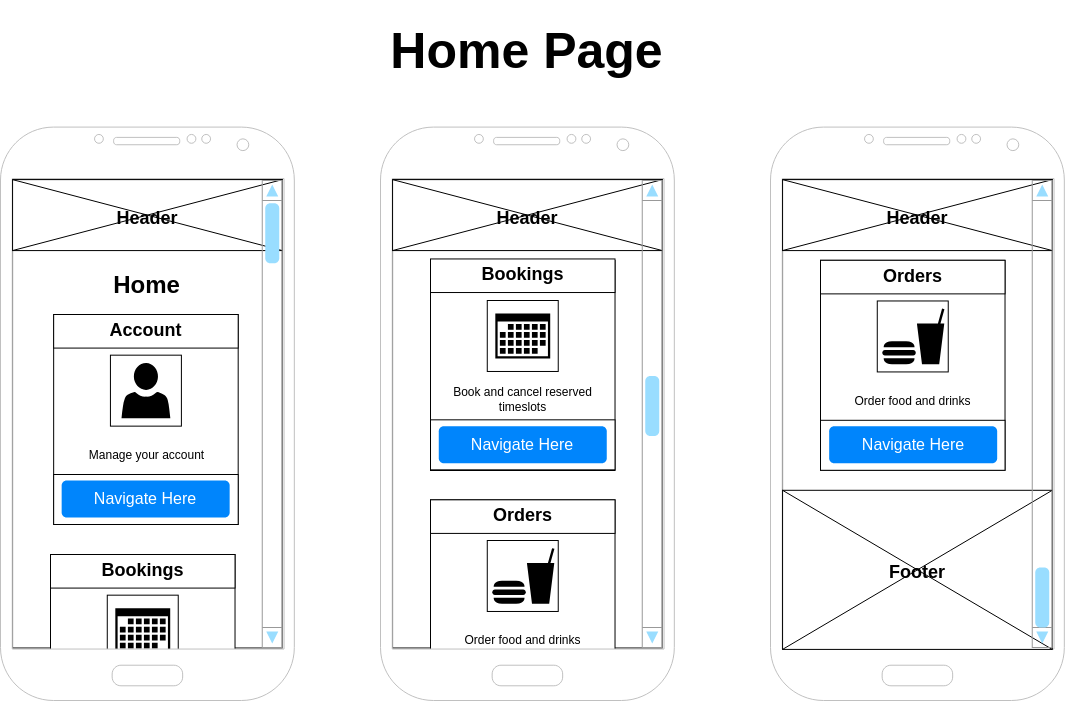

The diagram above was exported from draw.io. Its source (the exported page's mxGraphModel, read from the mxfile embedded in the PNG):
<mxGraphModel dx="3023" dy="1243" grid="1" gridSize="10" guides="1" tooltips="1" connect="1" arrows="1" fold="1" page="1" pageScale="1" pageWidth="850" pageHeight="1100" math="0" shadow="0">
  <root>
    <mxCell id="0" />
    <mxCell id="1" parent="0" />
    <mxCell id="9FkwUXTw-j3SkPn9rJcd-49" value="" style="rounded=0;whiteSpace=wrap;html=1;container=0;" parent="1" vertex="1">
      <mxGeometry x="452.0650724637681" y="239.1081976841752" width="269.6898550724638" height="468.3768249706327" as="geometry" />
    </mxCell>
    <mxCell id="9FkwUXTw-j3SkPn9rJcd-89" value="" style="group" parent="1" vertex="1" connectable="0">
      <mxGeometry x="490" y="559.33" width="185.35000000000002" height="210" as="geometry" />
    </mxCell>
    <mxCell id="9FkwUXTw-j3SkPn9rJcd-90" value="" style="rounded=0;whiteSpace=wrap;html=1;container=0;" parent="9FkwUXTw-j3SkPn9rJcd-89" vertex="1">
      <mxGeometry width="184.52" height="180" as="geometry" />
    </mxCell>
    <mxCell id="9FkwUXTw-j3SkPn9rJcd-91" value="" style="rounded=0;whiteSpace=wrap;html=1;container=0;" parent="9FkwUXTw-j3SkPn9rJcd-89" vertex="1">
      <mxGeometry x="56.774492753623235" y="40.673950327236184" width="70.97101449275364" height="70.96618560161102" as="geometry" />
    </mxCell>
    <mxCell id="9FkwUXTw-j3SkPn9rJcd-93" value="" style="rounded=0;whiteSpace=wrap;html=1;container=0;" parent="9FkwUXTw-j3SkPn9rJcd-89" vertex="1">
      <mxGeometry width="184.52" height="33.58" as="geometry" />
    </mxCell>
    <mxCell id="9FkwUXTw-j3SkPn9rJcd-94" value="&lt;h2&gt;Orders&lt;/h2&gt;" style="text;html=1;align=center;verticalAlign=middle;whiteSpace=wrap;rounded=0;container=0;" parent="9FkwUXTw-j3SkPn9rJcd-89" vertex="1">
      <mxGeometry x="49.68000000000001" width="85.17" height="30" as="geometry" />
    </mxCell>
    <mxCell id="9FkwUXTw-j3SkPn9rJcd-97" value="Order food and drinks" style="text;html=1;align=center;verticalAlign=middle;whiteSpace=wrap;rounded=0;" parent="9FkwUXTw-j3SkPn9rJcd-89" vertex="1">
      <mxGeometry x="0.35000000000002274" y="120" width="185" height="40" as="geometry" />
    </mxCell>
    <mxCell id="9FkwUXTw-j3SkPn9rJcd-114" value="" style="shape=mxgraph.signs.food.fast_food;html=1;pointerEvents=1;fillColor=#000000;strokeColor=none;verticalLabelPosition=bottom;verticalAlign=top;align=center;" parent="9FkwUXTw-j3SkPn9rJcd-89" vertex="1">
      <mxGeometry x="61.78" y="48.32" width="62.15" height="55.67" as="geometry" />
    </mxCell>
    <mxCell id="9FkwUXTw-j3SkPn9rJcd-79" value="" style="group" parent="1" vertex="1" connectable="0">
      <mxGeometry x="490" y="320" width="185.35000000000002" height="210" as="geometry" />
    </mxCell>
    <mxCell id="9FkwUXTw-j3SkPn9rJcd-80" value="" style="rounded=0;whiteSpace=wrap;html=1;container=0;" parent="9FkwUXTw-j3SkPn9rJcd-79" vertex="1">
      <mxGeometry width="184.52" height="210" as="geometry" />
    </mxCell>
    <mxCell id="9FkwUXTw-j3SkPn9rJcd-126" value="" style="rounded=0;whiteSpace=wrap;html=1;container=0;" parent="9FkwUXTw-j3SkPn9rJcd-79" vertex="1">
      <mxGeometry y="-1.5500000000000114" width="184.52" height="33.58" as="geometry" />
    </mxCell>
    <mxCell id="9FkwUXTw-j3SkPn9rJcd-127" value="&lt;h2&gt;Bookings&lt;/h2&gt;" style="text;html=1;align=center;verticalAlign=middle;whiteSpace=wrap;rounded=0;container=0;" parent="9FkwUXTw-j3SkPn9rJcd-79" vertex="1">
      <mxGeometry x="49.67999999999995" y="-1.5500000000000114" width="85.17" height="30" as="geometry" />
    </mxCell>
    <mxCell id="9FkwUXTw-j3SkPn9rJcd-5" value="" style="rounded=0;whiteSpace=wrap;html=1;container=0;" parent="1" vertex="1">
      <mxGeometry x="72.0650724637681" y="239.1081976841752" width="269.6898550724638" height="468.3768249706327" as="geometry" />
    </mxCell>
    <mxCell id="9FkwUXTw-j3SkPn9rJcd-32" value="" style="rounded=0;whiteSpace=wrap;html=1;container=0;" parent="1" vertex="1">
      <mxGeometry x="110" y="614" width="184.52" height="110" as="geometry" />
    </mxCell>
    <mxCell id="9FkwUXTw-j3SkPn9rJcd-33" value="" style="rounded=0;whiteSpace=wrap;html=1;container=0;" parent="1" vertex="1">
      <mxGeometry x="166.7744927536232" y="654.6739503272362" width="70.97101449275364" height="70.96618560161102" as="geometry" />
    </mxCell>
    <mxCell id="9FkwUXTw-j3SkPn9rJcd-36" value="" style="rounded=0;whiteSpace=wrap;html=1;container=0;" parent="1" vertex="1">
      <mxGeometry x="109.99999999999999" y="614" width="184.52" height="33.58" as="geometry" />
    </mxCell>
    <mxCell id="9FkwUXTw-j3SkPn9rJcd-35" value="&lt;h2&gt;Bookings&lt;/h2&gt;" style="text;html=1;align=center;verticalAlign=middle;whiteSpace=wrap;rounded=0;container=0;" parent="1" vertex="1">
      <mxGeometry x="159.67999999999998" y="614" width="85.17" height="30" as="geometry" />
    </mxCell>
    <mxCell id="9FkwUXTw-j3SkPn9rJcd-78" value="" style="sketch=0;aspect=fixed;pointerEvents=1;shadow=0;dashed=0;html=1;strokeColor=none;labelPosition=center;verticalLabelPosition=bottom;verticalAlign=top;align=center;fillColor=light-dark(#000000,#000000);shape=mxgraph.mscae.enterprise.calendar" parent="1" vertex="1">
      <mxGeometry x="174.82" y="667.66" width="54.89" height="45" as="geometry" />
    </mxCell>
    <mxCell id="9FkwUXTw-j3SkPn9rJcd-1" value="" style="verticalLabelPosition=bottom;verticalAlign=top;html=1;shadow=0;dashed=0;strokeWidth=1;shape=mxgraph.android.phone2;strokeColor=#c0c0c0;container=0;" parent="1" vertex="1">
      <mxGeometry x="60" y="186.59322033898306" width="293.82" height="573.406779661017" as="geometry" />
    </mxCell>
    <mxCell id="9FkwUXTw-j3SkPn9rJcd-7" value="&lt;h1&gt;&lt;font style=&quot;font-size: 18px;&quot;&gt;Header&lt;/font&gt;&lt;/h1&gt;" style="rounded=0;whiteSpace=wrap;html=1;container=0;" parent="1" vertex="1">
      <mxGeometry x="72.0650724637681" y="239.1081976841752" width="269.6898550724638" height="70.96618560161103" as="geometry" />
    </mxCell>
    <mxCell id="9FkwUXTw-j3SkPn9rJcd-23" value="" style="endArrow=none;html=1;rounded=0;entryX=1;entryY=0;entryDx=0;entryDy=0;exitX=0;exitY=1;exitDx=0;exitDy=0;" parent="1" source="9FkwUXTw-j3SkPn9rJcd-7" target="9FkwUXTw-j3SkPn9rJcd-7" edge="1">
      <mxGeometry width="50" height="50" relative="1" as="geometry">
        <mxPoint x="214.0071014492754" y="381.0405688873973" as="sourcePoint" />
        <mxPoint x="284.978115942029" y="310.0743832857862" as="targetPoint" />
      </mxGeometry>
    </mxCell>
    <mxCell id="9FkwUXTw-j3SkPn9rJcd-24" value="" style="endArrow=none;html=1;rounded=0;entryX=0;entryY=0;entryDx=0;entryDy=0;exitX=1;exitY=1;exitDx=0;exitDy=0;" parent="1" source="9FkwUXTw-j3SkPn9rJcd-7" target="9FkwUXTw-j3SkPn9rJcd-7" edge="1">
      <mxGeometry width="50" height="50" relative="1" as="geometry">
        <mxPoint x="214.0071014492754" y="381.0405688873973" as="sourcePoint" />
        <mxPoint x="284.978115942029" y="310.0743832857862" as="targetPoint" />
      </mxGeometry>
    </mxCell>
    <mxCell id="9FkwUXTw-j3SkPn9rJcd-3" value="&lt;h1&gt;Home&lt;/h1&gt;" style="text;html=1;align=center;verticalAlign=middle;whiteSpace=wrap;rounded=0;container=0;" parent="1" vertex="1">
      <mxGeometry x="121.4852971106668" y="327.97" width="170.85662365982193" height="32.033898305084755" as="geometry" />
    </mxCell>
    <mxCell id="9FkwUXTw-j3SkPn9rJcd-47" value="&lt;h1&gt;&lt;font style=&quot;font-size: 50px;&quot;&gt;Home Page&lt;/font&gt;&lt;/h1&gt;" style="text;html=1;align=center;verticalAlign=middle;whiteSpace=wrap;rounded=0;container=0;" parent="1" vertex="1">
      <mxGeometry x="434.32000000000005" y="60" width="305.18" height="100" as="geometry" />
    </mxCell>
    <mxCell id="9FkwUXTw-j3SkPn9rJcd-48" value="" style="verticalLabelPosition=bottom;verticalAlign=top;html=1;shadow=0;dashed=0;strokeWidth=1;shape=mxgraph.android.phone2;strokeColor=#c0c0c0;container=0;" parent="1" vertex="1">
      <mxGeometry x="440" y="186.5932203389831" width="293.82" height="573.406779661017" as="geometry" />
    </mxCell>
    <mxCell id="9FkwUXTw-j3SkPn9rJcd-50" value="&lt;h1&gt;&lt;font style=&quot;font-size: 18px;&quot;&gt;Header&lt;/font&gt;&lt;/h1&gt;" style="rounded=0;whiteSpace=wrap;html=1;container=0;" parent="1" vertex="1">
      <mxGeometry x="452.0650724637681" y="239.1081976841752" width="269.6898550724638" height="70.96618560161103" as="geometry" />
    </mxCell>
    <mxCell id="9FkwUXTw-j3SkPn9rJcd-51" value="" style="endArrow=none;html=1;rounded=0;entryX=1;entryY=0;entryDx=0;entryDy=0;exitX=0;exitY=1;exitDx=0;exitDy=0;" parent="1" source="9FkwUXTw-j3SkPn9rJcd-50" target="9FkwUXTw-j3SkPn9rJcd-50" edge="1">
      <mxGeometry width="50" height="50" relative="1" as="geometry">
        <mxPoint x="594.0071014492754" y="381.0405688873973" as="sourcePoint" />
        <mxPoint x="664.978115942029" y="310.0743832857862" as="targetPoint" />
      </mxGeometry>
    </mxCell>
    <mxCell id="9FkwUXTw-j3SkPn9rJcd-52" value="" style="endArrow=none;html=1;rounded=0;entryX=0;entryY=0;entryDx=0;entryDy=0;exitX=1;exitY=1;exitDx=0;exitDy=0;" parent="1" source="9FkwUXTw-j3SkPn9rJcd-50" target="9FkwUXTw-j3SkPn9rJcd-50" edge="1">
      <mxGeometry width="50" height="50" relative="1" as="geometry">
        <mxPoint x="594.0071014492754" y="381.0405688873973" as="sourcePoint" />
        <mxPoint x="664.978115942029" y="310.0743832857862" as="targetPoint" />
      </mxGeometry>
    </mxCell>
    <mxCell id="9FkwUXTw-j3SkPn9rJcd-67" value="" style="group" parent="1" vertex="1" connectable="0">
      <mxGeometry x="113.15999999999998" y="374" width="185.35000000000002" height="210" as="geometry" />
    </mxCell>
    <mxCell id="9FkwUXTw-j3SkPn9rJcd-68" value="" style="rounded=0;whiteSpace=wrap;html=1;container=0;" parent="9FkwUXTw-j3SkPn9rJcd-67" vertex="1">
      <mxGeometry width="184.52" height="210" as="geometry" />
    </mxCell>
    <mxCell id="9FkwUXTw-j3SkPn9rJcd-69" value="" style="rounded=0;whiteSpace=wrap;html=1;container=0;" parent="9FkwUXTw-j3SkPn9rJcd-67" vertex="1">
      <mxGeometry x="56.774492753623235" y="40.673950327236184" width="70.97101449275364" height="70.96618560161102" as="geometry" />
    </mxCell>
    <mxCell id="9FkwUXTw-j3SkPn9rJcd-70" value="" style="sketch=0;pointerEvents=1;shadow=0;dashed=0;html=1;strokeColor=none;labelPosition=center;verticalLabelPosition=bottom;verticalAlign=top;align=center;fillColor=light-dark(#000000,#000000);shape=mxgraph.mscae.intune.account_portal;container=0;" parent="9FkwUXTw-j3SkPn9rJcd-67" vertex="1">
      <mxGeometry x="67.84597101449282" y="48.480230743413415" width="48.828057971014495" height="55.353624769256605" as="geometry" />
    </mxCell>
    <mxCell id="9FkwUXTw-j3SkPn9rJcd-71" value="" style="rounded=0;whiteSpace=wrap;html=1;container=0;" parent="9FkwUXTw-j3SkPn9rJcd-67" vertex="1">
      <mxGeometry width="184.52" height="33.58" as="geometry" />
    </mxCell>
    <mxCell id="9FkwUXTw-j3SkPn9rJcd-72" value="&lt;h2&gt;Account&lt;/h2&gt;" style="text;html=1;align=center;verticalAlign=middle;whiteSpace=wrap;rounded=0;container=0;" parent="9FkwUXTw-j3SkPn9rJcd-67" vertex="1">
      <mxGeometry x="49.68000000000001" width="85.17" height="30" as="geometry" />
    </mxCell>
    <mxCell id="9FkwUXTw-j3SkPn9rJcd-73" value="" style="rounded=0;whiteSpace=wrap;html=1;container=0;" parent="9FkwUXTw-j3SkPn9rJcd-67" vertex="1">
      <mxGeometry y="160" width="184.52" height="50" as="geometry" />
    </mxCell>
    <mxCell id="9FkwUXTw-j3SkPn9rJcd-75" value="Manage your account" style="text;html=1;align=center;verticalAlign=middle;whiteSpace=wrap;rounded=0;" parent="9FkwUXTw-j3SkPn9rJcd-67" vertex="1">
      <mxGeometry x="0.35000000000002274" y="120" width="185" height="40" as="geometry" />
    </mxCell>
    <mxCell id="9FkwUXTw-j3SkPn9rJcd-129" value="Navigate Here" style="html=1;shadow=0;dashed=0;shape=mxgraph.bootstrap.rrect;rSize=5;strokeColor=none;strokeWidth=1;fillColor=#0085FC;fontColor=#FFFFFF;whiteSpace=wrap;align=center;verticalAlign=middle;spacingLeft=0;fontStyle=0;fontSize=16;spacing=5;" parent="9FkwUXTw-j3SkPn9rJcd-67" vertex="1">
      <mxGeometry x="8" y="166" width="168" height="37" as="geometry" />
    </mxCell>
    <mxCell id="9FkwUXTw-j3SkPn9rJcd-76" value="" style="verticalLabelPosition=bottom;shadow=0;dashed=0;align=center;html=1;verticalAlign=top;strokeWidth=1;shape=mxgraph.mockup.navigation.scrollBar;strokeColor=#999999;barPos=99.248;fillColor2=#99DDFF;strokeColor2=none;direction=north;fillColor=none;" parent="1" vertex="1">
      <mxGeometry x="321.75" y="240" width="20" height="467" as="geometry" />
    </mxCell>
    <mxCell id="9FkwUXTw-j3SkPn9rJcd-88" value="" style="verticalLabelPosition=bottom;shadow=0;dashed=0;align=center;html=1;verticalAlign=top;strokeWidth=1;shape=mxgraph.mockup.navigation.scrollBar;strokeColor=#999999;barPos=52.167;fillColor2=#99ddff;strokeColor2=none;direction=north;fillColor=none;" parent="1" vertex="1">
      <mxGeometry x="701.75" y="240" width="20" height="467" as="geometry" />
    </mxCell>
    <mxCell id="9FkwUXTw-j3SkPn9rJcd-98" value="" style="rounded=0;whiteSpace=wrap;html=1;container=0;" parent="1" vertex="1">
      <mxGeometry x="842.065072463768" y="239.1081976841752" width="269.6898550724638" height="468.3768249706327" as="geometry" />
    </mxCell>
    <mxCell id="9FkwUXTw-j3SkPn9rJcd-106" value="" style="verticalLabelPosition=bottom;verticalAlign=top;html=1;shadow=0;dashed=0;strokeWidth=1;shape=mxgraph.android.phone2;strokeColor=#c0c0c0;container=0;" parent="1" vertex="1">
      <mxGeometry x="830" y="186.5932203389831" width="293.82" height="573.406779661017" as="geometry" />
    </mxCell>
    <mxCell id="9FkwUXTw-j3SkPn9rJcd-107" value="&lt;h1&gt;&lt;font style=&quot;font-size: 18px;&quot;&gt;Header&lt;/font&gt;&lt;/h1&gt;" style="rounded=0;whiteSpace=wrap;html=1;container=0;" parent="1" vertex="1">
      <mxGeometry x="842.065072463768" y="239.1081976841752" width="269.6898550724638" height="70.96618560161103" as="geometry" />
    </mxCell>
    <mxCell id="9FkwUXTw-j3SkPn9rJcd-108" value="" style="endArrow=none;html=1;rounded=0;entryX=1;entryY=0;entryDx=0;entryDy=0;exitX=0;exitY=1;exitDx=0;exitDy=0;" parent="1" source="9FkwUXTw-j3SkPn9rJcd-107" target="9FkwUXTw-j3SkPn9rJcd-107" edge="1">
      <mxGeometry width="50" height="50" relative="1" as="geometry">
        <mxPoint x="984.0071014492754" y="381.0405688873973" as="sourcePoint" />
        <mxPoint x="1054.978115942029" y="310.0743832857862" as="targetPoint" />
      </mxGeometry>
    </mxCell>
    <mxCell id="9FkwUXTw-j3SkPn9rJcd-109" value="" style="endArrow=none;html=1;rounded=0;entryX=0;entryY=0;entryDx=0;entryDy=0;exitX=1;exitY=1;exitDx=0;exitDy=0;" parent="1" source="9FkwUXTw-j3SkPn9rJcd-107" target="9FkwUXTw-j3SkPn9rJcd-107" edge="1">
      <mxGeometry width="50" height="50" relative="1" as="geometry">
        <mxPoint x="984.0071014492754" y="381.0405688873973" as="sourcePoint" />
        <mxPoint x="1054.978115942029" y="310.0743832857862" as="targetPoint" />
      </mxGeometry>
    </mxCell>
    <mxCell id="9FkwUXTw-j3SkPn9rJcd-110" value="&lt;h1&gt;&lt;font style=&quot;font-size: 18px;&quot;&gt;Footer&lt;/font&gt;&lt;/h1&gt;" style="rounded=0;whiteSpace=wrap;html=1;container=0;" parent="1" vertex="1">
      <mxGeometry x="842.07" y="549.8" width="269.69" height="159.1" as="geometry" />
    </mxCell>
    <mxCell id="9FkwUXTw-j3SkPn9rJcd-111" value="" style="endArrow=none;html=1;rounded=0;entryX=1;entryY=0;entryDx=0;entryDy=0;exitX=0;exitY=1;exitDx=0;exitDy=0;" parent="1" source="9FkwUXTw-j3SkPn9rJcd-110" target="9FkwUXTw-j3SkPn9rJcd-110" edge="1">
      <mxGeometry width="50" height="50" relative="1" as="geometry">
        <mxPoint x="984.0071014492754" y="779.8705319684512" as="sourcePoint" />
        <mxPoint x="1054.978115942029" y="708.9043463668403" as="targetPoint" />
      </mxGeometry>
    </mxCell>
    <mxCell id="9FkwUXTw-j3SkPn9rJcd-112" value="" style="endArrow=none;html=1;rounded=0;entryX=0;entryY=0;entryDx=0;entryDy=0;exitX=1;exitY=1;exitDx=0;exitDy=0;" parent="1" source="9FkwUXTw-j3SkPn9rJcd-110" target="9FkwUXTw-j3SkPn9rJcd-110" edge="1">
      <mxGeometry width="50" height="50" relative="1" as="geometry">
        <mxPoint x="984.0071014492754" y="779.8705319684512" as="sourcePoint" />
        <mxPoint x="1054.978115942029" y="708.9043463668403" as="targetPoint" />
      </mxGeometry>
    </mxCell>
    <mxCell id="9FkwUXTw-j3SkPn9rJcd-113" value="" style="verticalLabelPosition=bottom;shadow=0;dashed=0;align=center;html=1;verticalAlign=top;strokeWidth=1;shape=mxgraph.mockup.navigation.scrollBar;strokeColor=#999999;barPos=0;fillColor2=#99ddff;strokeColor2=none;direction=north;fillColor=none;" parent="1" vertex="1">
      <mxGeometry x="1091.75" y="240" width="20" height="467" as="geometry" />
    </mxCell>
    <mxCell id="9FkwUXTw-j3SkPn9rJcd-115" value="" style="group;movable=1;resizable=1;rotatable=1;deletable=1;editable=1;locked=0;connectable=1;" parent="1" vertex="1" connectable="0">
      <mxGeometry x="880" y="319.8" width="185.35000000000002" height="210" as="geometry" />
    </mxCell>
    <mxCell id="9FkwUXTw-j3SkPn9rJcd-116" value="" style="rounded=0;whiteSpace=wrap;html=1;container=0;" parent="9FkwUXTw-j3SkPn9rJcd-115" vertex="1">
      <mxGeometry width="184.52" height="210" as="geometry" />
    </mxCell>
    <mxCell id="9FkwUXTw-j3SkPn9rJcd-117" value="" style="rounded=0;whiteSpace=wrap;html=1;container=0;" parent="9FkwUXTw-j3SkPn9rJcd-115" vertex="1">
      <mxGeometry x="56.774492753623235" y="40.673950327236184" width="70.97101449275364" height="70.96618560161102" as="geometry" />
    </mxCell>
    <mxCell id="9FkwUXTw-j3SkPn9rJcd-118" value="" style="rounded=0;whiteSpace=wrap;html=1;container=0;" parent="9FkwUXTw-j3SkPn9rJcd-115" vertex="1">
      <mxGeometry width="184.52" height="33.58" as="geometry" />
    </mxCell>
    <mxCell id="9FkwUXTw-j3SkPn9rJcd-119" value="&lt;h2&gt;Orders&lt;/h2&gt;" style="text;html=1;align=center;verticalAlign=middle;whiteSpace=wrap;rounded=0;container=0;" parent="9FkwUXTw-j3SkPn9rJcd-115" vertex="1">
      <mxGeometry x="49.68000000000001" width="85.17" height="30" as="geometry" />
    </mxCell>
    <mxCell id="9FkwUXTw-j3SkPn9rJcd-120" value="" style="rounded=0;whiteSpace=wrap;html=1;container=0;" parent="9FkwUXTw-j3SkPn9rJcd-115" vertex="1">
      <mxGeometry y="160" width="184.52" height="50" as="geometry" />
    </mxCell>
    <mxCell id="9FkwUXTw-j3SkPn9rJcd-122" value="Order food and drinks" style="text;html=1;align=center;verticalAlign=middle;whiteSpace=wrap;rounded=0;" parent="9FkwUXTw-j3SkPn9rJcd-115" vertex="1">
      <mxGeometry x="0.35000000000002274" y="120" width="185" height="40" as="geometry" />
    </mxCell>
    <mxCell id="9FkwUXTw-j3SkPn9rJcd-123" value="" style="shape=mxgraph.signs.food.fast_food;html=1;pointerEvents=1;fillColor=#000000;strokeColor=none;verticalLabelPosition=bottom;verticalAlign=top;align=center;" parent="9FkwUXTw-j3SkPn9rJcd-115" vertex="1">
      <mxGeometry x="61.78" y="48.32" width="62.15" height="55.67" as="geometry" />
    </mxCell>
    <mxCell id="9FkwUXTw-j3SkPn9rJcd-81" value="" style="rounded=0;whiteSpace=wrap;html=1;container=0;" parent="1" vertex="1">
      <mxGeometry x="546.7744927536232" y="360.00395032723617" width="70.97101449275364" height="70.96618560161102" as="geometry" />
    </mxCell>
    <mxCell id="9FkwUXTw-j3SkPn9rJcd-84" value="" style="rounded=0;whiteSpace=wrap;html=1;container=0;" parent="1" vertex="1">
      <mxGeometry x="490" y="479.33" width="184.52" height="50" as="geometry" />
    </mxCell>
    <mxCell id="9FkwUXTw-j3SkPn9rJcd-86" value="Book and cancel reserved timeslots" style="text;html=1;align=center;verticalAlign=middle;whiteSpace=wrap;rounded=0;" parent="1" vertex="1">
      <mxGeometry x="490.35" y="439.33" width="185" height="40" as="geometry" />
    </mxCell>
    <mxCell id="9FkwUXTw-j3SkPn9rJcd-87" value="" style="sketch=0;aspect=fixed;pointerEvents=1;shadow=0;dashed=0;html=1;strokeColor=none;labelPosition=center;verticalLabelPosition=bottom;verticalAlign=top;align=center;fillColor=light-dark(#000000,#000000);shape=mxgraph.mscae.enterprise.calendar" parent="1" vertex="1">
      <mxGeometry x="554.82" y="372.98999999999995" width="54.89" height="45" as="geometry" />
    </mxCell>
    <mxCell id="9FkwUXTw-j3SkPn9rJcd-131" value="Navigate Here" style="html=1;shadow=0;dashed=0;shape=mxgraph.bootstrap.rrect;rSize=5;strokeColor=none;strokeWidth=1;fillColor=#0085FC;fontColor=#FFFFFF;whiteSpace=wrap;align=center;verticalAlign=middle;spacingLeft=0;fontStyle=0;fontSize=16;spacing=5;" parent="1" vertex="1">
      <mxGeometry x="498.26" y="485.83" width="168" height="37" as="geometry" />
    </mxCell>
    <mxCell id="9FkwUXTw-j3SkPn9rJcd-132" value="Navigate Here" style="html=1;shadow=0;dashed=0;shape=mxgraph.bootstrap.rrect;rSize=5;strokeColor=none;strokeWidth=1;fillColor=#0085FC;fontColor=#FFFFFF;whiteSpace=wrap;align=center;verticalAlign=middle;spacingLeft=0;fontStyle=0;fontSize=16;spacing=5;" parent="1" vertex="1">
      <mxGeometry x="888.6700000000001" y="485.63000000000005" width="168" height="37" as="geometry" />
    </mxCell>
  </root>
</mxGraphModel>